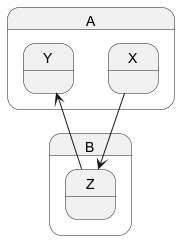

The diagram above was rendered by PlantUML. Its source (embedded in the PNG):
@startuml
state A.X
state A.Y
 
state B.Z

X --> Z
Z --> Y
@enduml